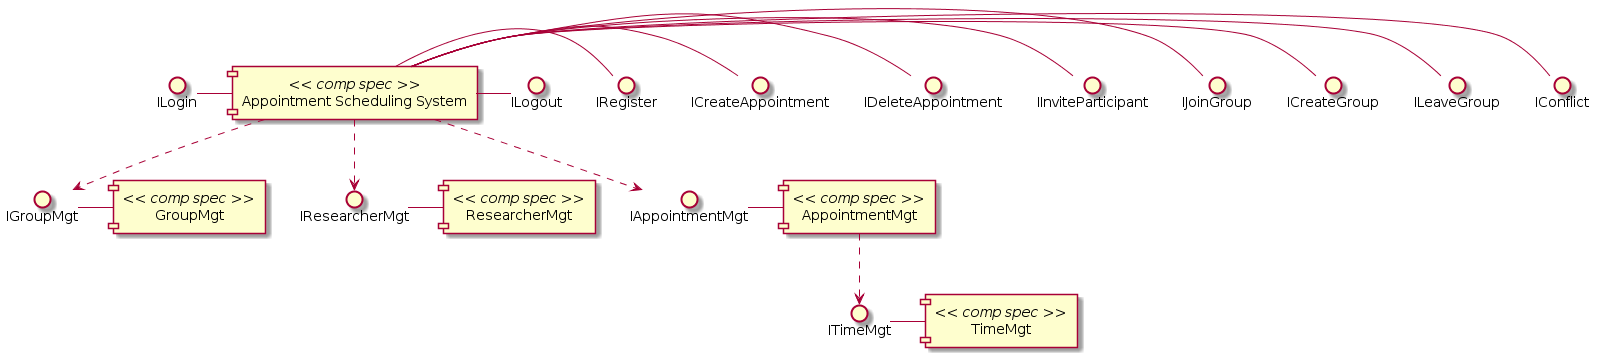

The diagram above was rendered by PlantUML. Its source (embedded in the PNG):
@startuml
ILogin - [Appointment Scheduling System] << comp spec >>
ILogout - [Appointment Scheduling System] << comp spec >>
IRegister - [Appointment Scheduling System]  << comp spec >>
ICreateAppointment - [Appointment Scheduling System] << comp spec >>
IDeleteAppointment - [Appointment Scheduling System] << comp spec >>
IInviteParticipant - [Appointment Scheduling System] << comp spec >>
IJoinGroup - [Appointment Scheduling System] << comp spec >>
ICreateGroup - [Appointment Scheduling System] << comp spec >>
ILeaveGroup - [Appointment Scheduling System] << comp spec >>
IConflict - [Appointment Scheduling System]  << comp spec >>
[Appointment Scheduling System] << comp spec >> ..> IGroupMgt
[Appointment Scheduling System] << comp spec >> ..> IResearcherMgt
[Appointment Scheduling System] << comp spec >> ..> IAppointmentMgt
IGroupMgt - [GroupMgt] << comp spec >>
IResearcherMgt - [ResearcherMgt] << comp spec >>
IAppointmentMgt - [AppointmentMgt] << comp spec >>
[AppointmentMgt] << comp spec >> ..> ITimeMgt
ITimeMgt - [TimeMgt] << comp spec >>
@enduml